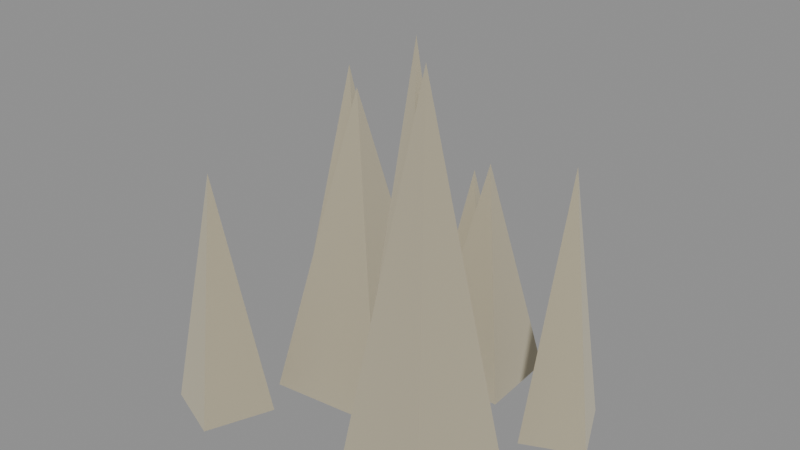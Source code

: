# Source: silicates.blend  (saved by Blender 5.2.45; exported with 4.5.12 LTS)
import bpy
from mathutils import Matrix  # noqa: F401  (used for matrix-valued properties, if any)

bpy.ops.wm.read_factory_settings(use_empty=True)
scene = bpy.context.scene
scene.name = 'Scene'

# ---- materials (node trees are filled in below, after node groups)
mat_material_world_resource_silicates = bpy.data.materials.new('material.world.resource.silicates')
mat_material_world_resource_silicates.diffuse_color = (0.7, 0.66, 0.54, 1.0)

# ---- material node trees
mat_material_world_resource_silicates.use_nodes = True; mat_material_world_resource_silicates.node_tree.nodes.clear()
_N = mat_material_world_resource_silicates.node_tree.nodes; _L = mat_material_world_resource_silicates.node_tree.links
n0 = _N.new('ShaderNodeBsdfPrincipled'); n0.name = 'Principled BSDF'; n0.location = (-200, 100)
n0.inputs[0].default_value = (0.7, 0.66, 0.54, 1.0)
n0.inputs[1].default_value = 1.0
n0.inputs[2].default_value = 1.0
n0.inputs[10].default_value = 0.005
n1 = _N.new('ShaderNodeOutputMaterial'); n1.name = 'Material Output'; n1.location = (200, 100)
_L.new(n0.outputs[0], n1.inputs[0])
n1.is_active_output = True

# ---- meshes
me_00_0_whole = bpy.data.meshes.new('00:0:whole')
me_00_0_whole.from_pydata([(-0.3335, 0.1848, -0.5), (-0.0665, -0.02477, -0.5), (-0.09523, 0.2135, -0.5), (-0.3048, -0.0535, -0.5), (-0.3335, 0.1848, -0.5), (-0.09523, 0.2135, -0.5), (-0.2, 0.08, 0.32), (-0.09523, 0.2135, -0.5), (-0.0665, -0.02477, -0.5), (-0.2, 0.08, 0.32), (-0.0665, -0.02477, -0.5), (-0.3048, -0.0535, -0.5), (-0.2, 0.08, 0.32), (-0.3048, -0.0535, -0.5), (-0.3335, 0.1848, -0.5), (-0.2, 0.08, 0.32), (0.05952, 0.01629, -0.5), (0.2205, -0.2163, -0.5), (0.2563, -0.01952, -0.5), (0.02371, -0.1805, -0.5), (0.05952, 0.01629, -0.5), (0.2563, -0.01952, -0.5), (0.14, -0.1, 0.5), (0.2563, -0.01952, -0.5), (0.2205, -0.2163, -0.5), (0.14, -0.1, 0.5), (0.2205, -0.2163, -0.5), (0.02371, -0.1805, -0.5), (0.14, -0.1, 0.5), (0.02371, -0.1805, -0.5), (0.05952, 0.01629, -0.5), (0.14, -0.1, 0.5), (0.2303, 0.2496, -0.5), (0.4497, 0.1504, -0.5), (0.3763, 0.3148, -0.5), (0.3037, 0.0852, -0.5), (0.2303, 0.2496, -0.5), (0.3763, 0.3148, -0.5), (0.34, 0.2, 0.18), (0.3763, 0.3148, -0.5), (0.4497, 0.1504, -0.5), (0.34, 0.2, 0.18), (0.4497, 0.1504, -0.5), (0.3037, 0.0852, -0.5), (0.34, 0.2, 0.18), (0.3037, 0.0852, -0.5), (0.2303, 0.2496, -0.5), (0.34, 0.2, 0.18), (-0.3856, -0.1249, -0.5), (-0.2944, -0.3551, -0.5), (-0.2277, -0.1879, -0.5), (-0.4523, -0.2921, -0.5), (-0.3856, -0.1249, -0.5), (-0.2277, -0.1879, -0.5), (-0.34, -0.24, 0.12), (-0.2277, -0.1879, -0.5), (-0.2944, -0.3551, -0.5), (-0.34, -0.24, 0.12), (-0.2944, -0.3551, -0.5), (-0.4523, -0.2921, -0.5), (-0.34, -0.24, 0.12), (-0.4523, -0.2921, -0.5), (-0.3856, -0.1249, -0.5), (-0.34, -0.24, 0.12), (-0.0969, 0.3825, -0.5), (0.0969, 0.2175, -0.5), (0.08252, 0.3969, -0.5), (-0.08252, 0.2031, -0.5), (-0.0969, 0.3825, -0.5), (0.08252, 0.3969, -0.5), (0.0, 0.3, 0.04), (0.08252, 0.3969, -0.5), (0.0969, 0.2175, -0.5), (0.0, 0.3, 0.04), (0.0969, 0.2175, -0.5), (-0.08252, 0.2031, -0.5), (0.0, 0.3, 0.04), (-0.08252, 0.2031, -0.5), (-0.0969, 0.3825, -0.5), (0.0, 0.3, 0.04)], [], [(0, 1, 2), (0, 3, 1), (4, 5, 6), (7, 8, 9), (10, 11, 12), (13, 14, 15), (16, 17, 18), (16, 19, 17), (20, 21, 22), (23, 24, 25), (26, 27, 28), (29, 30, 31), (32, 33, 34), (32, 35, 33), (36, 37, 38), (39, 40, 41), (42, 43, 44), (45, 46, 47), (48, 49, 50), (48, 51, 49), (52, 53, 54), (55, 56, 57), (58, 59, 60), (61, 62, 63), (64, 65, 66), (64, 67, 65), (68, 69, 70), (71, 72, 73), (74, 75, 76), (77, 78, 79)])
_uv = me_00_0_whole.uv_layers.new(name='UVMap')
_uv.uv.foreach_set('vector', [0.7962, 0.3284, 0.8595, 0.388, 0.8527, 0.3202, 0.7962, 0.3284, 0.803, 0.3962, 0.8595, 0.388, 0.7962, 0.268, 0.8527, 0.268, 0.8279, 0.4435, 0.8202, 0.268, 0.888, 0.268, 0.8582, 0.4435, 0.8595, 0.268, 0.803, 0.268, 0.8279, 0.4435, 0.8962, 0.268, 0.8284, 0.268, 0.8582, 0.4435, 0.8894, 0.3763, 0.9276, 0.4425, 0.9361, 0.3865, 0.8894, 0.3763, 0.8809, 0.4323, 0.9276, 0.4425, 0.8894, 0.268, 0.9361, 0.268, 0.9085, 0.482, 0.8865, 0.268, 0.9425, 0.268, 0.9094, 0.482, 0.9276, 0.268, 0.8809, 0.268, 0.9085, 0.482, 0.9323, 0.268, 0.8763, 0.268, 0.9094, 0.482, 0.9299, 0.3099, 0.982, 0.3381, 0.9646, 0.2914, 0.9299, 0.3099, 0.9473, 0.3567, 0.982, 0.3381, 0.9299, 0.268, 0.9646, 0.268, 0.956, 0.4135, 0.7914, 0.268, 0.8381, 0.268, 0.824, 0.4135, 0.982, 0.268, 0.9473, 0.268, 0.956, 0.4135, 0.8567, 0.268, 0.8099, 0.268, 0.824, 0.4135, 0.7838, 0.4165, 0.8055, 0.482, 0.8213, 0.4344, 0.7838, 0.4165, 0.768, 0.4641, 0.8055, 0.482, 0.7838, 0.268, 0.8213, 0.268, 0.7946, 0.4007, 0.9344, 0.268, 0.982, 0.268, 0.9492, 0.4007, 0.8055, 0.268, 0.768, 0.268, 0.7946, 0.4007, 0.9641, 0.268, 0.9165, 0.268, 0.9492, 0.4007, 0.8523, 0.2721, 0.8983, 0.3191, 0.8949, 0.268, 0.8523, 0.2721, 0.8557, 0.3232, 0.8983, 0.3191, 0.8523, 0.268, 0.8949, 0.268, 0.8753, 0.3836, 0.768, 0.268, 0.8191, 0.268, 0.7956, 0.3836, 0.8983, 0.268, 0.8557, 0.268, 0.8753, 0.3836, 0.8232, 0.268, 0.7721, 0.268, 0.7956, 0.3836])
me_00_0_whole.materials.append(mat_material_world_resource_silicates)
me_00_0_whole.update()
me_00_0_whole.normals_split_custom_set([tuple(v) for v in zip(*[iter([0.0, 0.0, 1.0, 0.0, 0.0, 1.0, 0.0, 0.0, 1.0, 0.0, 0.0, 1.0, 0.0, 0.0, 1.0, 0.0, 0.0, 1.0, 0.1185, -0.9823, -0.1448, 0.1185, -0.9823, -0.1448, 0.1185, -0.9823, -0.1448, -0.9823, -0.1185, -0.1448, -0.9823, -0.1185, -0.1448, -0.9823, -0.1185, -0.1448, -0.1185, 0.9823, -0.1448, -0.1185, 0.9823, -0.1448, -0.1185, 0.9823, -0.1448, 0.9823, 0.1185, -0.1448, 0.9823, 0.1185, -0.1448, 0.9823, 0.1185, -0.1448, 0.0, 0.0, 1.0, 0.0, 0.0, 1.0, 0.0, 0.0, 1.0, 0.0, 0.0, 1.0, 0.0, 0.0, 1.0, 0.0, 0.0, 1.0, -0.1781, -0.979, -0.0995, -0.1781, -0.979, -0.0995, -0.1781, -0.979, -0.0995, -0.979, 0.1781, -0.0995, -0.979, 0.1781, -0.0995, -0.979, 0.1781, -0.0995, 0.1781, 0.979, -0.0995, 0.1781, 0.979, -0.0995, 0.1781, 0.979, -0.0995, 0.979, -0.1781, -0.0995, 0.979, -0.1781, -0.0995, 0.979, -0.1781, -0.0995, 0.0, 0.0, 1.0, 0.0, 0.0, 1.0, 0.0, 0.0, 1.0, 0.0, 0.0, 1.0, 0.0, 0.0, 1.0, 0.0, 0.0, 1.0, 0.4042, -0.9052, -0.1312, 0.4042, -0.9052, -0.1312, 0.4042, -0.9052, -0.1312, -0.9068, -0.405, -0.1168, -0.9068, -0.405, -0.1168, -0.9068, -0.405, -0.1168, -0.4042, 0.9052, -0.1312, -0.4042, 0.9052, -0.1312, -0.4042, 0.9052, -0.1312, 0.9068, 0.405, -0.1168, 0.9068, 0.405, -0.1168, 0.9068, 0.405, -0.1168, -4.87e-07, 0.0, 1.0, -4.87e-07, 0.0, 1.0, -4.87e-07, 0.0, 1.0, 0.0, 0.0, 1.0, 0.0, 0.0, 1.0, 0.0, 0.0, 1.0, -0.3671, -0.919, -0.1437, -0.3671, -0.919, -0.1437, -0.3671, -0.919, -0.1437, -0.9201, 0.3675, -0.1358, -0.9201, 0.3675, -0.1358, -0.9201, 0.3675, -0.1358, 0.3671, 0.919, -0.1437, 0.3671, 0.919, -0.1437, 0.3671, 0.919, -0.1437, 0.9201, -0.3675, -0.1358, 0.9201, -0.3675, -0.1358, 0.9201, -0.3675, -0.1358, 0.0, 0.0, 1.0, 0.0, 0.0, 1.0, 0.0, 0.0, 1.0, 0.0, 0.0, 1.0, 0.0, 0.0, 1.0, 0.0, 0.0, 1.0, 0.07883, -0.9832, -0.1644, 0.07883, -0.9832, -0.1644, 0.07883, -0.9832, -0.1644, -0.9832, -0.07883, -0.1644, -0.9832, -0.07883, -0.1644, -0.9832, -0.07883, -0.1644, -0.07883, 0.9832, -0.1644, -0.07883, 0.9832, -0.1644, -0.07883, 0.9832, -0.1644, 0.9832, 0.07883, -0.1644, 0.9832, 0.07883, -0.1644, 0.9832, 0.07883, -0.1644])] * 3)])
me_01_0_whole = bpy.data.meshes.new('01:0:whole')
me_01_0_whole.from_pydata([(-0.3242, 0.1943, -0.5), (0.004226, -0.07428, -0.5), (-0.02572, 0.2242, -0.5), (-0.2943, -0.1042, -0.5), (-0.3242, 0.1943, -0.5), (-0.02572, 0.2242, -0.5), (-0.16, 0.06, 0.28), (-0.02572, 0.2242, -0.5), (0.004226, -0.07428, -0.5), (-0.16, 0.06, 0.28), (0.004226, -0.07428, -0.5), (-0.2943, -0.1042, -0.5), (-0.16, 0.06, 0.28), (-0.2943, -0.1042, -0.5), (-0.3242, 0.1943, -0.5), (-0.16, 0.06, 0.28), (0.07237, 0.02905, -0.5), (0.2876, -0.2691, -0.5), (0.3291, -0.01237, -0.5), (0.03095, -0.2276, -0.5), (0.07237, 0.02905, -0.5), (0.3291, -0.01237, -0.5), (0.18, -0.12, 0.46), (0.3291, -0.01237, -0.5), (0.2876, -0.2691, -0.5), (0.18, -0.12, 0.46), (0.2876, -0.2691, -0.5), (0.03095, -0.2276, -0.5), (0.18, -0.12, 0.46), (0.03095, -0.2276, -0.5), (0.07237, 0.02905, -0.5), (0.18, -0.12, 0.46), (-0.05536, 0.3844, -0.5), (0.1754, 0.1756, -0.5), (0.1644, 0.3954, -0.5), (-0.04436, 0.1646, -0.5), (-0.05536, 0.3844, -0.5), (0.1644, 0.3954, -0.5), (0.06, 0.28, 0.08), (0.1644, 0.3954, -0.5), (0.1754, 0.1756, -0.5), (0.06, 0.28, 0.08), (0.1754, 0.1756, -0.5), (-0.04436, 0.1646, -0.5), (0.06, 0.28, 0.08), (-0.04436, 0.1646, -0.5), (-0.05536, 0.3844, -0.5), (0.06, 0.28, 0.08)], [], [(0, 1, 2), (0, 3, 1), (4, 5, 6), (7, 8, 9), (10, 11, 12), (13, 14, 15), (16, 17, 18), (16, 19, 17), (20, 21, 22), (23, 24, 25), (26, 27, 28), (29, 30, 31), (32, 33, 34), (32, 35, 33), (36, 37, 38), (39, 40, 41), (42, 43, 44), (45, 46, 47)])
_uv = me_01_0_whole.uv_layers.new(name='UVMap')
_uv.uv.foreach_set('vector', [0.768, 0.3328, 0.8756, 0.4193, 0.8658, 0.3231, 0.768, 0.3328, 0.7778, 0.4289, 0.8756, 0.4193, 0.768, 0.268, 0.8658, 0.268, 0.8218, 0.4419, 0.8231, 0.268, 0.9193, 0.268, 0.876, 0.4419, 0.8756, 0.268, 0.7778, 0.268, 0.8218, 0.4419, 0.9289, 0.268, 0.8328, 0.268, 0.876, 0.4419, 0.8979, 0.386, 0.9684, 0.482, 0.982, 0.3993, 0.8979, 0.386, 0.8843, 0.4687, 0.9684, 0.482, 0.8979, 0.268, 0.982, 0.268, 0.9332, 0.482, 0.8993, 0.268, 0.982, 0.268, 0.934, 0.482, 0.9684, 0.268, 0.8843, 0.268, 0.9332, 0.482, 0.9687, 0.268, 0.886, 0.268, 0.934, 0.482, 0.8561, 0.2715, 0.9317, 0.3388, 0.9281, 0.268, 0.8561, 0.2715, 0.8597, 0.3423, 0.9317, 0.3388, 0.8561, 0.268, 0.9281, 0.268, 0.8939, 0.3973, 0.768, 0.268, 0.8388, 0.268, 0.8052, 0.3973, 0.9317, 0.268, 0.8597, 0.268, 0.8939, 0.3973, 0.8423, 0.268, 0.7715, 0.268, 0.8052, 0.3973])
me_01_0_whole.materials.append(mat_material_world_resource_silicates)
me_01_0_whole.update()
me_01_0_whole.normals_split_custom_set([tuple(v) for v in zip(*[iter([0.0, 0.0, 1.0, 0.0, 0.0, 1.0, 0.0, 0.0, 1.0, 0.0, 0.0, 1.0, 0.0, 0.0, 1.0, 0.0, 0.0, 1.0, 0.09804, -0.9771, -0.1888, 0.09804, -0.9771, -0.1888, 0.09804, -0.9771, -0.1888, -0.9771, -0.09804, -0.1888, -0.9771, -0.09804, -0.1888, -0.9771, -0.09804, -0.1888, -0.09804, 0.9771, -0.1888, -0.09804, 0.9771, -0.1888, -0.09804, 0.9771, -0.1888, 0.9771, 0.09804, -0.1888, 0.9771, 0.09804, -0.1888, 0.9771, 0.09804, -0.1888, 0.0, 0.0, 1.0, 0.0, 0.0, 1.0, 0.0, 0.0, 1.0, 2.204e-07, 0.0, 1.0, 2.204e-07, 0.0, 1.0, 2.204e-07, 0.0, 1.0, -0.1579, -0.9783, -0.1342, -0.1579, -0.9783, -0.1342, -0.1579, -0.9783, -0.1342, -0.9783, 0.1579, -0.1342, -0.9783, 0.1579, -0.1342, -0.9783, 0.1579, -0.1342, 0.1579, 0.9783, -0.1342, 0.1579, 0.9783, -0.1342, 0.1579, 0.9783, -0.1342, 0.9783, -0.1579, -0.1342, 0.9783, -0.1579, -0.1342, 0.9783, -0.1579, -0.1342, 0.0, 0.0, 1.0, 0.0, 0.0, 1.0, 0.0, 0.0, 1.0, 0.0, 0.0, 1.0, 0.0, 0.0, 1.0, 0.0, 0.0, 1.0, 0.0491, -0.9813, -0.1863, 0.0491, -0.9813, -0.1863, 0.0491, -0.9813, -0.1863, -0.9813, -0.0491, -0.1863, -0.9813, -0.0491, -0.1863, -0.9813, -0.0491, -0.1863, -0.0491, 0.9813, -0.1863, -0.0491, 0.9813, -0.1863, -0.0491, 0.9813, -0.1863, 0.9813, 0.0491, -0.1863, 0.9813, 0.0491, -0.1863, 0.9813, 0.0491, -0.1863])] * 3)])

# ---- objects
ob_00_asset = bpy.data.objects.new('00:asset', None)
ob_00_part_whole = bpy.data.objects.new('00:part:whole', None)
ob_00_0_whole = bpy.data.objects.new('00:0:whole', me_00_0_whole)
ob_01_asset = bpy.data.objects.new('01:asset', None)
ob_01_part_whole = bpy.data.objects.new('01:part:whole', None)
ob_01_0_whole = bpy.data.objects.new('01:0:whole', me_01_0_whole)

# ---- transforms, parenting, visibility, modifiers, constraints
ob_00_asset.location = (0.0, 0.0, 0.0)
ob_00_part_whole.parent = ob_00_asset
ob_00_part_whole.location = (0.0, 0.0, 0.0)
ob_00_0_whole.parent = ob_00_part_whole
ob_00_0_whole.location = (0.0, 0.0, 0.0)
ob_01_asset.location = (0.0, 0.0, 0.0)
ob_01_part_whole.parent = ob_01_asset
ob_01_part_whole.location = (0.0, 0.0, 0.0)
ob_01_0_whole.parent = ob_01_part_whole
ob_01_0_whole.location = (0.0, 0.0, 0.0)

# ---- collection membership
scene.collection.objects.link(ob_00_asset)
scene.collection.objects.link(ob_00_part_whole)
scene.collection.objects.link(ob_00_0_whole)
scene.collection.objects.link(ob_01_asset)
scene.collection.objects.link(ob_01_part_whole)
scene.collection.objects.link(ob_01_0_whole)

# ---- scene / render settings (as saved in the file)
scene.frame_start = 1; scene.frame_end = 250; scene.frame_set(1)
scene.render.engine = 'BLENDER_EEVEE_NEXT'
scene.render.bake_bias = 0.0
scene.render.bake_samples = 0
scene.render.compositor_device = 'GPU'
scene.eevee.use_volume_custom_range = False
scene.eevee.fast_gi_thickness_near = 0.1
scene.eevee.fast_gi_thickness_far = 0.0
scene.eevee.ray_tracing_options.screen_trace_thickness = 0.1
bpy.context.view_layer.update()

# ---- added for rendering (the .blend has no active camera and no usable light): camera, sun + grey world if the file has none
cam_auto = bpy.data.cameras.new('AutoCamera')
cam_auto.lens = 50.0
cam_auto.sensor_width = 36.0
cam_auto.clip_end = 1000.0
ob_auto_camera = bpy.data.objects.new('AutoCamera', cam_auto)
scene.collection.objects.link(ob_auto_camera)
ob_auto_camera.location = (1.42585, -1.69167, 1.14171)
ob_auto_camera.rotation_euler = (1.09748, -7.21219e-08, 0.694738)
scene.camera = ob_auto_camera
light_auto_sun = bpy.data.lights.new('AutoSun', 'SUN')
light_auto_sun.energy = 3.0
light_auto_sun.angle = 0.0523599
ob_auto_sun = bpy.data.objects.new('AutoSun', light_auto_sun)
scene.collection.objects.link(ob_auto_sun)
ob_auto_sun.rotation_euler = (0.872665, 0.174533, 0.523599)
if scene.world is None:
    world_auto = bpy.data.worlds.new('AutoWorld')
    world_auto.color = (0.3, 0.3, 0.3)
    scene.world = world_auto
bpy.context.view_layer.update()
